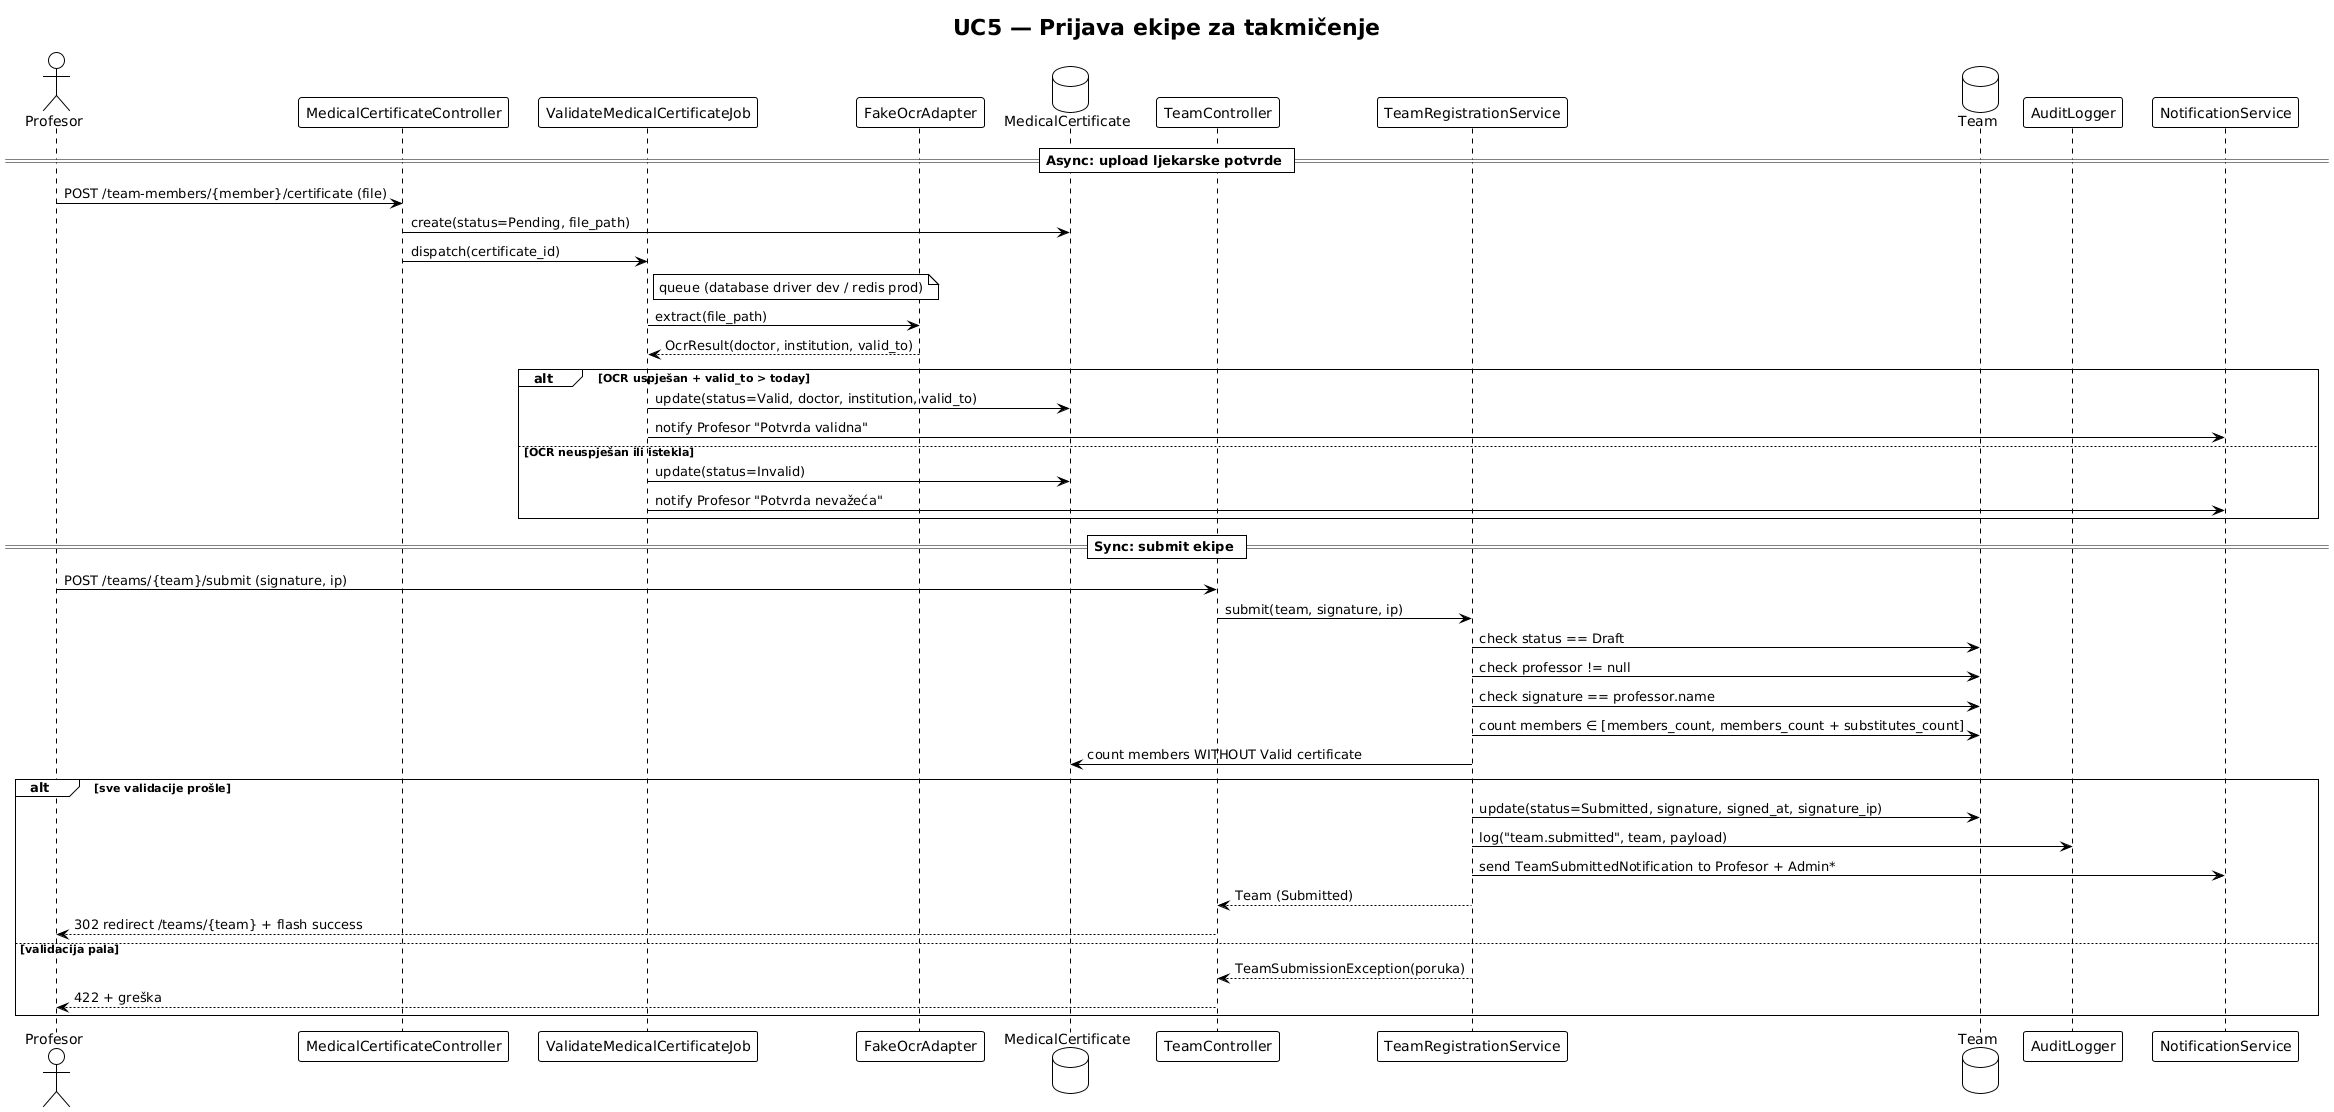

The diagram above was rendered by PlantUML. Its source (embedded in the PNG):
@startuml sequence-uc5
!theme plain
title UC5 — Prijava ekipe za takmičenje

actor Profesor as P
participant "MedicalCertificateController" as MCC
participant "ValidateMedicalCertificateJob" as Job
participant "FakeOcrAdapter" as Ocr
database "MedicalCertificate" as MC
participant "TeamController" as TC
participant "TeamRegistrationService" as TRS
database "Team" as T
participant "AuditLogger" as AL
participant "NotificationService" as NS

== Async: upload ljekarske potvrde ==
P -> MCC : POST /team-members/{member}/certificate (file)
MCC -> MC : create(status=Pending, file_path)
MCC -> Job : dispatch(certificate_id)
note right of Job : queue (database driver dev / redis prod)
Job -> Ocr : extract(file_path)
Ocr --> Job : OcrResult(doctor, institution, valid_to)
alt OCR uspješan + valid_to > today
  Job -> MC : update(status=Valid, doctor, institution, valid_to)
  Job -> NS : notify Profesor "Potvrda validna"
else OCR neuspješan ili istekla
  Job -> MC : update(status=Invalid)
  Job -> NS : notify Profesor "Potvrda nevažeća"
end

== Sync: submit ekipe ==
P -> TC : POST /teams/{team}/submit (signature, ip)
TC -> TRS : submit(team, signature, ip)
TRS -> T : check status == Draft
TRS -> T : check professor != null
TRS -> T : check signature == professor.name
TRS -> T : count members ∈ [members_count, members_count + substitutes_count]
TRS -> MC : count members WITHOUT Valid certificate
alt sve validacije prošle
  TRS -> T : update(status=Submitted, signature, signed_at, signature_ip)
  TRS -> AL : log("team.submitted", team, payload)
  TRS -> NS : send TeamSubmittedNotification to Profesor + Admin*
  TRS --> TC : Team (Submitted)
  TC --> P : 302 redirect /teams/{team} + flash success
else validacija pala
  TRS --> TC : TeamSubmissionException(poruka)
  TC --> P : 422 + greška
end

@enduml